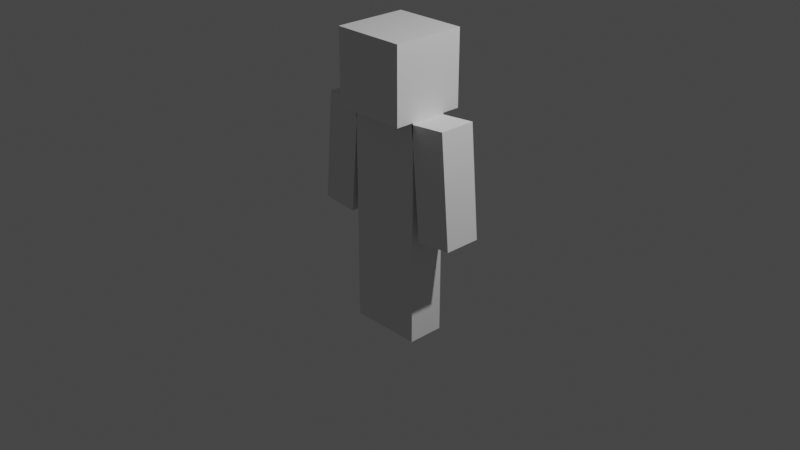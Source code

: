 # Source: steve_template_10cm.blend  (saved by Blender 2.80.75; exported with 4.5.12 LTS)
import bpy
from mathutils import Matrix  # noqa: F401  (used for matrix-valued properties, if any)

bpy.ops.wm.read_factory_settings(use_empty=True)
scene = bpy.context.scene
scene.name = 'Scene'

# ---- collections
col_collection = bpy.data.collections.new('Collection'); scene.collection.children.link(col_collection)

# ---- materials (node trees are filled in below, after node groups)
mat_material = bpy.data.materials.new('Material')
mat_material.alpha_threshold = 0.0
mat_material.use_transparent_shadow = False
mat_material.line_color = (0.0, 0.0, 0.0, 1.0)

# ---- material node trees
mat_material.use_nodes = True; mat_material.node_tree.nodes.clear()
_N = mat_material.node_tree.nodes; _L = mat_material.node_tree.links
n0 = _N.new('ShaderNodeOutputMaterial'); n0.name = 'Material Output'; n0.location = (300, 300)
n1 = _N.new('ShaderNodeBsdfPrincipled'); n1.name = 'Principled BSDF'; n1.location = (10, 300)
n1.distribution = 'GGX'
n1.subsurface_method = 'BURLEY'
n1.inputs[2].default_value = 0.4
n1.inputs[3].default_value = 1.45
n1.inputs[27].default_value = (0.0, 0.0, 0.0, 1.0)
n1.inputs[28].default_value = 1.0
_L.new(n1.outputs[0], n0.inputs[0])
n0.is_active_output = True

# ---- world
world_world = bpy.data.worlds.new('World'); scene.world = world_world
world_world.use_nodes = True; world_world.node_tree.nodes.clear()
_N = world_world.node_tree.nodes; _L = world_world.node_tree.links
n0 = _N.new('ShaderNodeOutputWorld'); n0.name = 'World Output'; n0.location = (300, 300)
n1 = _N.new('ShaderNodeBackground'); n1.name = 'Background'; n1.location = (10, 300)
n1.inputs[0].default_value = (0.05088, 0.05088, 0.05088, 1.0)
_L.new(n1.outputs[0], n0.inputs[0])
n0.is_active_output = True
world_world.color = (0.05088, 0.05088, 0.05088)
world_world.use_sun_shadow = False
world_world.sun_shadow_jitter_overblur = 0.0

# ---- cameras
cam_camera = bpy.data.cameras.new('Camera')
cam_camera.clip_end = 100.0
cam_camera.ortho_scale = 7.314

# ---- lights
light_light = bpy.data.lights.new('Light', 'POINT')
light_light.transmission_factor = 0.0
light_light.energy = 1000.0
light_light.shadow_soft_size = 0.1
light_light.shadow_maximum_resolution = 0.006
light_light.use_absolute_resolution = True

# ---- meshes
me_cube = bpy.data.meshes.new('Cube')
me_cube.from_pydata([(0.4, 0.4, 0.8), (0.4, 0.4, 0.0), (0.4, -0.4, 0.8), (0.4, -0.4, 0.0), (-0.4, 0.4, 0.8), (-0.4, 0.4, 0.0), (-0.4, -0.4, 0.8), (-0.4, -0.4, 0.0)], [], [(0, 4, 6, 2), (3, 2, 6, 7), (7, 6, 4, 5), (5, 1, 3, 7), (1, 0, 2, 3), (5, 4, 0, 1)])
_uv = me_cube.uv_layers.new(name='UVMap')
_uv.uv.foreach_set('vector', [0.375, 0.0, 0.625, 0.0, 0.625, 0.25, 0.375, 0.25, 0.375, 0.25, 0.625, 0.25, 0.625, 0.5, 0.375, 0.5, 0.375, 0.5, 0.625, 0.5, 0.625, 0.75, 0.375, 0.75, 0.375, 0.75, 0.625, 0.75, 0.625, 1.0, 0.375, 1.0, 0.125, 0.5, 0.375, 0.5, 0.375, 0.75, 0.125, 0.75, 0.625, 0.5, 0.875, 0.5, 0.875, 0.75, 0.625, 0.75])
me_cube.materials.append(mat_material)
me_cube.use_remesh_preserve_volume = False
me_cube.use_remesh_preserve_attributes = False
me_cube.use_mirror_vertex_groups = False
me_cube.update()
me_cube_001 = bpy.data.meshes.new('Cube.001')
me_cube_001.from_pydata([(-0.2, -0.2, -1.0), (-0.2, -0.2, 0.2), (-0.2, 0.2, -1.0), (-0.2, 0.2, 0.2), (0.2, -0.2, -1.0), (0.2, -0.2, 0.2), (0.2, 0.2, -1.0), (0.2, 0.2, 0.2)], [], [(0, 1, 3, 2), (2, 3, 7, 6), (6, 7, 5, 4), (4, 5, 1, 0), (2, 6, 4, 0), (7, 3, 1, 5)])
_uv = me_cube_001.uv_layers.new(name='UVMap')
_uv.uv.foreach_set('vector', [0.375, 0.0, 0.625, 0.0, 0.625, 0.25, 0.375, 0.25, 0.375, 0.25, 0.625, 0.25, 0.625, 0.5, 0.375, 0.5, 0.375, 0.5, 0.625, 0.5, 0.625, 0.75, 0.375, 0.75, 0.375, 0.75, 0.625, 0.75, 0.625, 1.0, 0.375, 1.0, 0.125, 0.5, 0.375, 0.5, 0.375, 0.75, 0.125, 0.75, 0.625, 0.5, 0.875, 0.5, 0.875, 0.75, 0.625, 0.75])
me_cube_001.use_remesh_preserve_volume = False
me_cube_001.use_remesh_preserve_attributes = False
me_cube_001.use_mirror_vertex_groups = False
me_cube_001.update()
me_cube_002 = bpy.data.meshes.new('Cube.002')
me_cube_002.from_pydata([(-0.2, -0.2, -1.2), (-0.2, -0.2, 0.0), (-0.2, 0.2, -1.2), (-0.2, 0.2, 0.0), (0.2, -0.2, -1.2), (0.2, -0.2, 0.0), (0.2, 0.2, -1.2), (0.2, 0.2, 0.0)], [], [(0, 1, 3, 2), (2, 3, 7, 6), (6, 7, 5, 4), (4, 5, 1, 0), (2, 6, 4, 0), (7, 3, 1, 5)])
_uv = me_cube_002.uv_layers.new(name='UVMap')
_uv.uv.foreach_set('vector', [0.375, 0.0, 0.625, 0.0, 0.625, 0.25, 0.375, 0.25, 0.375, 0.25, 0.625, 0.25, 0.625, 0.5, 0.375, 0.5, 0.375, 0.5, 0.625, 0.5, 0.625, 0.75, 0.375, 0.75, 0.375, 0.75, 0.625, 0.75, 0.625, 1.0, 0.375, 1.0, 0.125, 0.5, 0.375, 0.5, 0.375, 0.75, 0.125, 0.75, 0.625, 0.5, 0.875, 0.5, 0.875, 0.75, 0.625, 0.75])
me_cube_002.use_remesh_preserve_volume = False
me_cube_002.use_remesh_preserve_attributes = False
me_cube_002.use_mirror_vertex_groups = False
me_cube_002.update()
me_cube_003 = bpy.data.meshes.new('Cube.003')
me_cube_003.from_pydata([(-0.4, -0.2, 0.0), (-0.4, -0.2, 1.2), (-0.4, 0.2, 0.0), (-0.4, 0.2, 1.2), (0.4, -0.2, 0.0), (0.4, -0.2, 1.2), (0.4, 0.2, 0.0), (0.4, 0.2, 1.2)], [], [(0, 1, 3, 2), (2, 3, 7, 6), (6, 7, 5, 4), (4, 5, 1, 0), (2, 6, 4, 0), (7, 3, 1, 5)])
_uv = me_cube_003.uv_layers.new(name='UVMap')
_uv.uv.foreach_set('vector', [0.375, 0.0, 0.625, 0.0, 0.625, 0.25, 0.375, 0.25, 0.375, 0.25, 0.625, 0.25, 0.625, 0.5, 0.375, 0.5, 0.375, 0.5, 0.625, 0.5, 0.625, 0.75, 0.375, 0.75, 0.375, 0.75, 0.625, 0.75, 0.625, 1.0, 0.375, 1.0, 0.125, 0.5, 0.375, 0.5, 0.375, 0.75, 0.125, 0.75, 0.625, 0.5, 0.875, 0.5, 0.875, 0.75, 0.625, 0.75])
me_cube_003.use_remesh_preserve_volume = False
me_cube_003.use_remesh_preserve_attributes = False
me_cube_003.use_mirror_vertex_groups = False
me_cube_003.update()
me_cube_004 = bpy.data.meshes.new('Cube.004')
me_cube_004.from_pydata([(-0.2, -0.2, -1.2), (-0.2, -0.2, 0.0), (-0.2, 0.2, -1.2), (-0.2, 0.2, 0.0), (0.2, -0.2, -1.2), (0.2, -0.2, 0.0), (0.2, 0.2, -1.2), (0.2, 0.2, 0.0)], [], [(0, 1, 3, 2), (2, 3, 7, 6), (6, 7, 5, 4), (4, 5, 1, 0), (2, 6, 4, 0), (7, 3, 1, 5)])
_uv = me_cube_004.uv_layers.new(name='UVMap')
_uv.uv.foreach_set('vector', [0.375, 0.0, 0.625, 0.0, 0.625, 0.25, 0.375, 0.25, 0.375, 0.25, 0.625, 0.25, 0.625, 0.5, 0.375, 0.5, 0.375, 0.5, 0.625, 0.5, 0.625, 0.75, 0.375, 0.75, 0.375, 0.75, 0.625, 0.75, 0.625, 1.0, 0.375, 1.0, 0.125, 0.5, 0.375, 0.5, 0.375, 0.75, 0.125, 0.75, 0.625, 0.5, 0.875, 0.5, 0.875, 0.75, 0.625, 0.75])
me_cube_004.use_remesh_preserve_volume = False
me_cube_004.use_remesh_preserve_attributes = False
me_cube_004.use_mirror_vertex_groups = False
me_cube_004.update()
me_cube_005 = bpy.data.meshes.new('Cube.005')
me_cube_005.from_pydata([(-0.2, -0.2, -1.0), (-0.2, -0.2, 0.2), (-0.2, 0.2, -1.0), (-0.2, 0.2, 0.2), (0.2, -0.2, -1.0), (0.2, -0.2, 0.2), (0.2, 0.2, -1.0), (0.2, 0.2, 0.2)], [], [(0, 1, 3, 2), (2, 3, 7, 6), (6, 7, 5, 4), (4, 5, 1, 0), (2, 6, 4, 0), (7, 3, 1, 5)])
_uv = me_cube_005.uv_layers.new(name='UVMap')
_uv.uv.foreach_set('vector', [0.375, 0.0, 0.625, 0.0, 0.625, 0.25, 0.375, 0.25, 0.375, 0.25, 0.625, 0.25, 0.625, 0.5, 0.375, 0.5, 0.375, 0.5, 0.625, 0.5, 0.625, 0.75, 0.375, 0.75, 0.375, 0.75, 0.625, 0.75, 0.625, 1.0, 0.375, 1.0, 0.125, 0.5, 0.375, 0.5, 0.375, 0.75, 0.125, 0.75, 0.625, 0.5, 0.875, 0.5, 0.875, 0.75, 0.625, 0.75])
me_cube_005.use_remesh_preserve_volume = False
me_cube_005.use_remesh_preserve_attributes = False
me_cube_005.use_mirror_vertex_groups = False
me_cube_005.update()

# ---- objects
ob_head = bpy.data.objects.new('Head', me_cube)
ob_light = bpy.data.objects.new('Light', light_light)
ob_camera = bpy.data.objects.new('Camera', cam_camera)
ob_right_leg = bpy.data.objects.new('Right Leg', me_cube_001)
ob_left_leg = bpy.data.objects.new('Left Leg', me_cube_002)
ob_torso = bpy.data.objects.new('Torso', me_cube_003)
ob_right_arm = bpy.data.objects.new('Right Arm', me_cube_004)
ob_left_arm = bpy.data.objects.new('Left Arm', me_cube_005)

# ---- transforms, parenting, visibility, modifiers, constraints
ob_head.location = (0.0, 0.0, 2.4)
ob_head.lock_rotations_4d = False
ob_head.empty_display_type = 'ARROWS'
ob_head.lineart.crease_threshold = 0.0
ob_light.location = (4.076, 1.005, 7.104)
ob_light.rotation_euler = (0.6503, 0.05522, 1.866)
ob_light.lock_rotations_4d = False
ob_light.empty_display_type = 'ARROWS'
ob_light.color = (0.0, 0.0, 0.0, 0.0)
ob_light.lineart.crease_threshold = 0.0
ob_camera.location = (7.359, -6.926, 6.158)
ob_camera.rotation_euler = (1.109, 0.0, 0.8149)
ob_camera.lock_rotations_4d = False
ob_camera.empty_display_type = 'ARROWS'
ob_camera.color = (0.0, 0.0, 0.0, 0.0)
ob_camera.display_type = 'WIRE'
ob_camera.lineart.crease_threshold = 0.0
ob_right_leg.location = (0.6, 0.0, 2.2)
ob_right_leg.rotation_euler = (0.0, -0.08727, 0.0)
ob_right_leg.lineart.crease_threshold = 0.0
ob_left_leg.location = (-0.2, 0.0, 1.2)
ob_left_leg.lineart.crease_threshold = 0.0
ob_torso.location = (0.0, 0.0, 1.2)
ob_torso.lineart.crease_threshold = 0.0
ob_right_arm.location = (0.2, 0.0, 1.2)
ob_right_arm.lineart.crease_threshold = 0.0
ob_left_arm.location = (-0.6, 0.0, 2.2)
ob_left_arm.rotation_euler = (0.0, 0.08727, 0.0)
ob_left_arm.lineart.crease_threshold = 0.0

# ---- collection membership
col_collection.objects.link(ob_head)
col_collection.objects.link(ob_light)
col_collection.objects.link(ob_camera)
col_collection.objects.link(ob_right_leg)
col_collection.objects.link(ob_left_leg)
col_collection.objects.link(ob_torso)
col_collection.objects.link(ob_right_arm)
col_collection.objects.link(ob_left_arm)

# ---- scene / render settings (as saved in the file)
scene.camera = ob_camera
scene.frame_start = 1; scene.frame_end = 250; scene.frame_set(1)
scene.render.engine = 'BLENDER_EEVEE_NEXT'
scene.cycles.use_denoising = False
scene.cycles.samples = 128
scene.cycles.sampling_pattern = 'TABULATED_SOBOL'
scene.cycles.use_adaptive_sampling = False
scene.cycles.use_light_tree = False
scene.view_settings.view_transform = 'Filmic'
bpy.context.view_layer.update()
